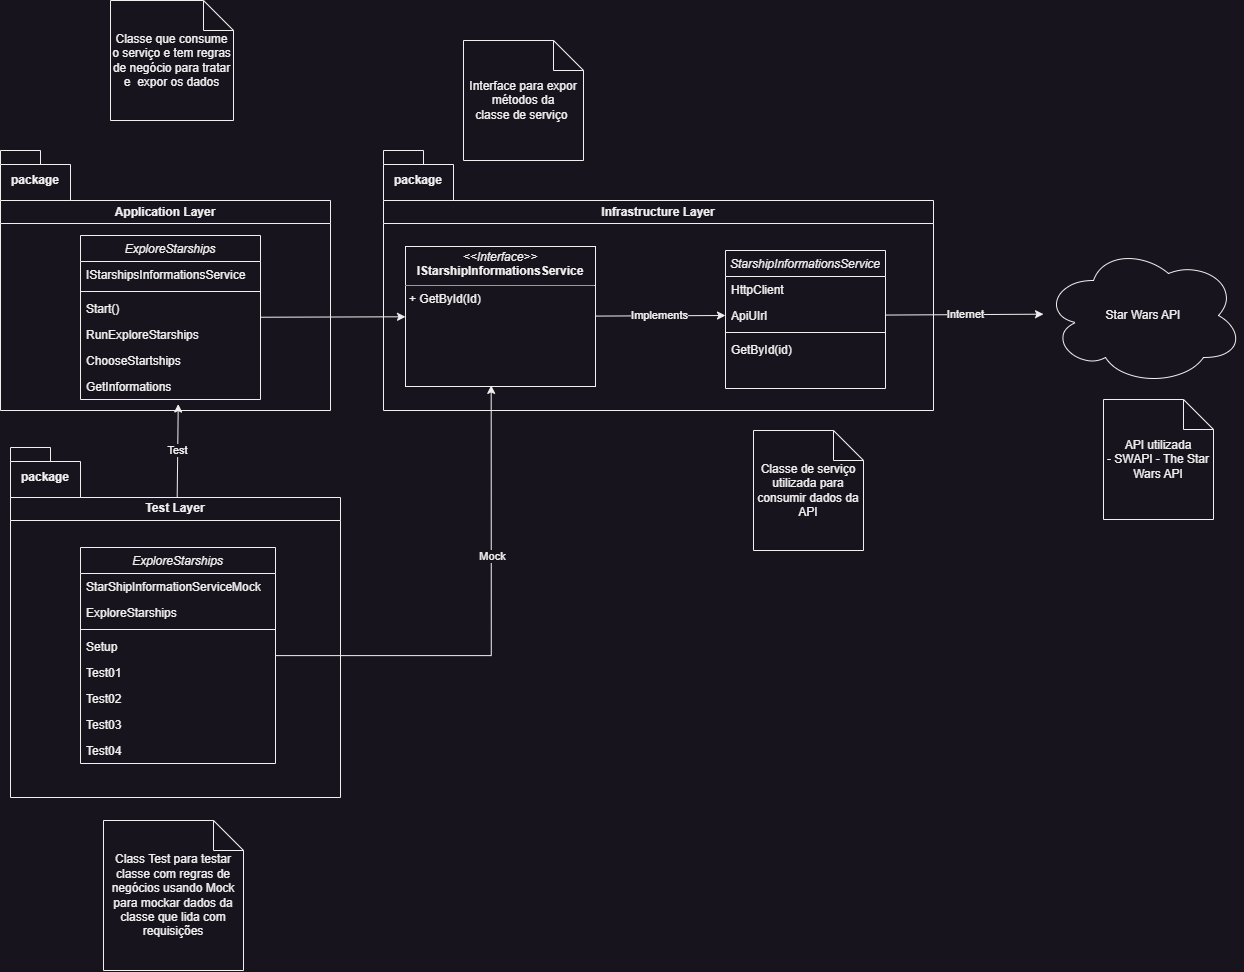

The diagram above was exported from draw.io. Its source (the exported page's mxGraphModel, read from the mxfile embedded in the PNG):
<mxGraphModel dx="3040" dy="2442" grid="1" gridSize="10" guides="1" tooltips="1" connect="1" arrows="1" fold="1" page="1" pageScale="1" pageWidth="827" pageHeight="1169" math="0" shadow="0">
  <root>
    <mxCell id="WIyWlLk6GJQsqaUBKTNV-0" />
    <mxCell id="WIyWlLk6GJQsqaUBKTNV-1" parent="WIyWlLk6GJQsqaUBKTNV-0" />
    <mxCell id="Mz_lxYeBr_JRGrf2UzOL-0" value="Star Wars API" style="ellipse;shape=cloud;whiteSpace=wrap;html=1;" vertex="1" parent="WIyWlLk6GJQsqaUBKTNV-1">
      <mxGeometry x="750" y="125" width="200" height="140" as="geometry" />
    </mxCell>
    <mxCell id="Mz_lxYeBr_JRGrf2UzOL-11" value="Internet" style="rounded=0;orthogonalLoop=1;jettySize=auto;html=1;" edge="1" parent="WIyWlLk6GJQsqaUBKTNV-1" source="Mz_lxYeBr_JRGrf2UzOL-6" target="Mz_lxYeBr_JRGrf2UzOL-0">
      <mxGeometry relative="1" as="geometry" />
    </mxCell>
    <mxCell id="Mz_lxYeBr_JRGrf2UzOL-1" value="Infrastructure Layer" style="swimlane;whiteSpace=wrap;html=1;" vertex="1" parent="WIyWlLk6GJQsqaUBKTNV-1">
      <mxGeometry x="90" y="80" width="550" height="210" as="geometry" />
    </mxCell>
    <mxCell id="Mz_lxYeBr_JRGrf2UzOL-4" value="StarshipInformationsService" style="swimlane;fontStyle=2;align=center;verticalAlign=top;childLayout=stackLayout;horizontal=1;startSize=26;horizontalStack=0;resizeParent=1;resizeLast=0;collapsible=1;marginBottom=0;rounded=0;shadow=0;strokeWidth=1;" vertex="1" parent="Mz_lxYeBr_JRGrf2UzOL-1">
      <mxGeometry x="342" y="50" width="160" height="138" as="geometry">
        <mxRectangle x="230" y="140" width="160" height="26" as="alternateBounds" />
      </mxGeometry>
    </mxCell>
    <mxCell id="Mz_lxYeBr_JRGrf2UzOL-5" value="HttpClient " style="text;align=left;verticalAlign=top;spacingLeft=4;spacingRight=4;overflow=hidden;rotatable=0;points=[[0,0.5],[1,0.5]];portConstraint=eastwest;" vertex="1" parent="Mz_lxYeBr_JRGrf2UzOL-4">
      <mxGeometry y="26" width="160" height="26" as="geometry" />
    </mxCell>
    <mxCell id="Mz_lxYeBr_JRGrf2UzOL-6" value="ApiUIrl" style="text;align=left;verticalAlign=top;spacingLeft=4;spacingRight=4;overflow=hidden;rotatable=0;points=[[0,0.5],[1,0.5]];portConstraint=eastwest;rounded=0;shadow=0;html=0;" vertex="1" parent="Mz_lxYeBr_JRGrf2UzOL-4">
      <mxGeometry y="52" width="160" height="26" as="geometry" />
    </mxCell>
    <mxCell id="Mz_lxYeBr_JRGrf2UzOL-7" value="" style="line;html=1;strokeWidth=1;align=left;verticalAlign=middle;spacingTop=-1;spacingLeft=3;spacingRight=3;rotatable=0;labelPosition=right;points=[];portConstraint=eastwest;" vertex="1" parent="Mz_lxYeBr_JRGrf2UzOL-4">
      <mxGeometry y="78" width="160" height="8" as="geometry" />
    </mxCell>
    <mxCell id="Mz_lxYeBr_JRGrf2UzOL-8" value="GetById(id)" style="text;align=left;verticalAlign=top;spacingLeft=4;spacingRight=4;overflow=hidden;rotatable=0;points=[[0,0.5],[1,0.5]];portConstraint=eastwest;" vertex="1" parent="Mz_lxYeBr_JRGrf2UzOL-4">
      <mxGeometry y="86" width="160" height="26" as="geometry" />
    </mxCell>
    <mxCell id="Mz_lxYeBr_JRGrf2UzOL-10" value="Implements" style="rounded=0;orthogonalLoop=1;jettySize=auto;html=1;entryX=0;entryY=0.5;entryDx=0;entryDy=0;" edge="1" parent="Mz_lxYeBr_JRGrf2UzOL-1" source="Mz_lxYeBr_JRGrf2UzOL-9" target="Mz_lxYeBr_JRGrf2UzOL-6">
      <mxGeometry relative="1" as="geometry" />
    </mxCell>
    <mxCell id="Mz_lxYeBr_JRGrf2UzOL-9" value="&lt;p style=&quot;margin:0px;margin-top:4px;text-align:center;&quot;&gt;&lt;i&gt;&amp;lt;&amp;lt;Interface&amp;gt;&amp;gt;&lt;/i&gt;&lt;br&gt;&lt;b&gt;IStarshipInformationsService&lt;/b&gt;&lt;/p&gt;&lt;hr size=&quot;1&quot;&gt;&lt;p style=&quot;margin:0px;margin-left:4px;&quot;&gt;+ GetById(Id)&lt;br&gt;&lt;/p&gt;" style="verticalAlign=top;align=left;overflow=fill;fontSize=12;fontFamily=Helvetica;html=1;whiteSpace=wrap;" vertex="1" parent="Mz_lxYeBr_JRGrf2UzOL-1">
      <mxGeometry x="22" y="46" width="190" height="140" as="geometry" />
    </mxCell>
    <mxCell id="Mz_lxYeBr_JRGrf2UzOL-12" value="package" style="shape=folder;fontStyle=1;spacingTop=10;tabWidth=40;tabHeight=14;tabPosition=left;html=1;whiteSpace=wrap;" vertex="1" parent="WIyWlLk6GJQsqaUBKTNV-1">
      <mxGeometry x="90" y="30" width="70" height="50" as="geometry" />
    </mxCell>
    <mxCell id="Mz_lxYeBr_JRGrf2UzOL-23" value="" style="group" vertex="1" connectable="0" parent="WIyWlLk6GJQsqaUBKTNV-1">
      <mxGeometry x="-293" y="30" width="330" height="260" as="geometry" />
    </mxCell>
    <mxCell id="Mz_lxYeBr_JRGrf2UzOL-14" value="Application Layer" style="swimlane;whiteSpace=wrap;html=1;startSize=23;" vertex="1" parent="Mz_lxYeBr_JRGrf2UzOL-23">
      <mxGeometry y="50" width="330" height="210" as="geometry" />
    </mxCell>
    <mxCell id="Mz_lxYeBr_JRGrf2UzOL-22" value="package" style="shape=folder;fontStyle=1;spacingTop=10;tabWidth=40;tabHeight=14;tabPosition=left;html=1;whiteSpace=wrap;" vertex="1" parent="Mz_lxYeBr_JRGrf2UzOL-23">
      <mxGeometry width="70" height="50" as="geometry" />
    </mxCell>
    <mxCell id="Mz_lxYeBr_JRGrf2UzOL-34" style="rounded=0;orthogonalLoop=1;jettySize=auto;html=1;" edge="1" parent="WIyWlLk6GJQsqaUBKTNV-1" source="Mz_lxYeBr_JRGrf2UzOL-24" target="Mz_lxYeBr_JRGrf2UzOL-9">
      <mxGeometry relative="1" as="geometry" />
    </mxCell>
    <mxCell id="Mz_lxYeBr_JRGrf2UzOL-24" value="ExploreStarships" style="swimlane;fontStyle=2;align=center;verticalAlign=top;childLayout=stackLayout;horizontal=1;startSize=26;horizontalStack=0;resizeParent=1;resizeLast=0;collapsible=1;marginBottom=0;rounded=0;shadow=0;strokeWidth=1;" vertex="1" parent="WIyWlLk6GJQsqaUBKTNV-1">
      <mxGeometry x="-213" y="115" width="180" height="164" as="geometry">
        <mxRectangle x="230" y="140" width="160" height="26" as="alternateBounds" />
      </mxGeometry>
    </mxCell>
    <mxCell id="Mz_lxYeBr_JRGrf2UzOL-26" value="IStarshipsInformationsService" style="text;align=left;verticalAlign=top;spacingLeft=4;spacingRight=4;overflow=hidden;rotatable=0;points=[[0,0.5],[1,0.5]];portConstraint=eastwest;rounded=0;shadow=0;html=0;" vertex="1" parent="Mz_lxYeBr_JRGrf2UzOL-24">
      <mxGeometry y="26" width="180" height="26" as="geometry" />
    </mxCell>
    <mxCell id="Mz_lxYeBr_JRGrf2UzOL-27" value="" style="line;html=1;strokeWidth=1;align=left;verticalAlign=middle;spacingTop=-1;spacingLeft=3;spacingRight=3;rotatable=0;labelPosition=right;points=[];portConstraint=eastwest;" vertex="1" parent="Mz_lxYeBr_JRGrf2UzOL-24">
      <mxGeometry y="52" width="180" height="8" as="geometry" />
    </mxCell>
    <mxCell id="Mz_lxYeBr_JRGrf2UzOL-28" value="Start()&#10;" style="text;align=left;verticalAlign=top;spacingLeft=4;spacingRight=4;overflow=hidden;rotatable=0;points=[[0,0.5],[1,0.5]];portConstraint=eastwest;" vertex="1" parent="Mz_lxYeBr_JRGrf2UzOL-24">
      <mxGeometry y="60" width="180" height="26" as="geometry" />
    </mxCell>
    <mxCell id="Mz_lxYeBr_JRGrf2UzOL-29" value="RunExploreStarships&#10;" style="text;align=left;verticalAlign=top;spacingLeft=4;spacingRight=4;overflow=hidden;rotatable=0;points=[[0,0.5],[1,0.5]];portConstraint=eastwest;" vertex="1" parent="Mz_lxYeBr_JRGrf2UzOL-24">
      <mxGeometry y="86" width="180" height="26" as="geometry" />
    </mxCell>
    <mxCell id="Mz_lxYeBr_JRGrf2UzOL-31" value="ChooseStartships&#10;" style="text;align=left;verticalAlign=top;spacingLeft=4;spacingRight=4;overflow=hidden;rotatable=0;points=[[0,0.5],[1,0.5]];portConstraint=eastwest;" vertex="1" parent="Mz_lxYeBr_JRGrf2UzOL-24">
      <mxGeometry y="112" width="180" height="26" as="geometry" />
    </mxCell>
    <mxCell id="Mz_lxYeBr_JRGrf2UzOL-32" value="GetInformations" style="text;align=left;verticalAlign=top;spacingLeft=4;spacingRight=4;overflow=hidden;rotatable=0;points=[[0,0.5],[1,0.5]];portConstraint=eastwest;" vertex="1" parent="Mz_lxYeBr_JRGrf2UzOL-24">
      <mxGeometry y="138" width="180" height="26" as="geometry" />
    </mxCell>
    <mxCell id="Mz_lxYeBr_JRGrf2UzOL-35" value="" style="group" vertex="1" connectable="0" parent="WIyWlLk6GJQsqaUBKTNV-1">
      <mxGeometry x="-283" y="327" width="330" height="350" as="geometry" />
    </mxCell>
    <mxCell id="Mz_lxYeBr_JRGrf2UzOL-36" value="Test Layer" style="swimlane;whiteSpace=wrap;html=1;startSize=23;" vertex="1" parent="Mz_lxYeBr_JRGrf2UzOL-35">
      <mxGeometry y="50" width="330" height="300" as="geometry" />
    </mxCell>
    <mxCell id="Mz_lxYeBr_JRGrf2UzOL-38" value="ExploreStarships" style="swimlane;fontStyle=2;align=center;verticalAlign=top;childLayout=stackLayout;horizontal=1;startSize=26;horizontalStack=0;resizeParent=1;resizeLast=0;collapsible=1;marginBottom=0;rounded=0;shadow=0;strokeWidth=1;" vertex="1" parent="Mz_lxYeBr_JRGrf2UzOL-36">
      <mxGeometry x="70" y="50" width="195" height="216" as="geometry">
        <mxRectangle x="230" y="140" width="160" height="26" as="alternateBounds" />
      </mxGeometry>
    </mxCell>
    <mxCell id="Mz_lxYeBr_JRGrf2UzOL-39" value="StarShipInformationServiceMock" style="text;align=left;verticalAlign=top;spacingLeft=4;spacingRight=4;overflow=hidden;rotatable=0;points=[[0,0.5],[1,0.5]];portConstraint=eastwest;rounded=0;shadow=0;html=0;" vertex="1" parent="Mz_lxYeBr_JRGrf2UzOL-38">
      <mxGeometry y="26" width="195" height="26" as="geometry" />
    </mxCell>
    <mxCell id="Mz_lxYeBr_JRGrf2UzOL-46" value="ExploreStarships" style="text;align=left;verticalAlign=top;spacingLeft=4;spacingRight=4;overflow=hidden;rotatable=0;points=[[0,0.5],[1,0.5]];portConstraint=eastwest;rounded=0;shadow=0;html=0;" vertex="1" parent="Mz_lxYeBr_JRGrf2UzOL-38">
      <mxGeometry y="52" width="195" height="26" as="geometry" />
    </mxCell>
    <mxCell id="Mz_lxYeBr_JRGrf2UzOL-40" value="" style="line;html=1;strokeWidth=1;align=left;verticalAlign=middle;spacingTop=-1;spacingLeft=3;spacingRight=3;rotatable=0;labelPosition=right;points=[];portConstraint=eastwest;" vertex="1" parent="Mz_lxYeBr_JRGrf2UzOL-38">
      <mxGeometry y="78" width="195" height="8" as="geometry" />
    </mxCell>
    <mxCell id="Mz_lxYeBr_JRGrf2UzOL-41" value="Setup    " style="text;align=left;verticalAlign=top;spacingLeft=4;spacingRight=4;overflow=hidden;rotatable=0;points=[[0,0.5],[1,0.5]];portConstraint=eastwest;" vertex="1" parent="Mz_lxYeBr_JRGrf2UzOL-38">
      <mxGeometry y="86" width="195" height="26" as="geometry" />
    </mxCell>
    <mxCell id="Mz_lxYeBr_JRGrf2UzOL-42" value="Test01" style="text;align=left;verticalAlign=top;spacingLeft=4;spacingRight=4;overflow=hidden;rotatable=0;points=[[0,0.5],[1,0.5]];portConstraint=eastwest;" vertex="1" parent="Mz_lxYeBr_JRGrf2UzOL-38">
      <mxGeometry y="112" width="195" height="26" as="geometry" />
    </mxCell>
    <mxCell id="Mz_lxYeBr_JRGrf2UzOL-43" value="Test02" style="text;align=left;verticalAlign=top;spacingLeft=4;spacingRight=4;overflow=hidden;rotatable=0;points=[[0,0.5],[1,0.5]];portConstraint=eastwest;" vertex="1" parent="Mz_lxYeBr_JRGrf2UzOL-38">
      <mxGeometry y="138" width="195" height="26" as="geometry" />
    </mxCell>
    <mxCell id="Mz_lxYeBr_JRGrf2UzOL-44" value="Test03" style="text;align=left;verticalAlign=top;spacingLeft=4;spacingRight=4;overflow=hidden;rotatable=0;points=[[0,0.5],[1,0.5]];portConstraint=eastwest;" vertex="1" parent="Mz_lxYeBr_JRGrf2UzOL-38">
      <mxGeometry y="164" width="195" height="26" as="geometry" />
    </mxCell>
    <mxCell id="Mz_lxYeBr_JRGrf2UzOL-47" value="Test04" style="text;align=left;verticalAlign=top;spacingLeft=4;spacingRight=4;overflow=hidden;rotatable=0;points=[[0,0.5],[1,0.5]];portConstraint=eastwest;" vertex="1" parent="Mz_lxYeBr_JRGrf2UzOL-38">
      <mxGeometry y="190" width="195" height="26" as="geometry" />
    </mxCell>
    <mxCell id="Mz_lxYeBr_JRGrf2UzOL-37" value="package" style="shape=folder;fontStyle=1;spacingTop=10;tabWidth=40;tabHeight=14;tabPosition=left;html=1;whiteSpace=wrap;" vertex="1" parent="Mz_lxYeBr_JRGrf2UzOL-35">
      <mxGeometry width="70" height="50" as="geometry" />
    </mxCell>
    <mxCell id="Mz_lxYeBr_JRGrf2UzOL-45" value="Test" style="rounded=0;orthogonalLoop=1;jettySize=auto;html=1;entryX=0.543;entryY=1.175;entryDx=0;entryDy=0;entryPerimeter=0;" edge="1" parent="WIyWlLk6GJQsqaUBKTNV-1" source="Mz_lxYeBr_JRGrf2UzOL-36" target="Mz_lxYeBr_JRGrf2UzOL-32">
      <mxGeometry relative="1" as="geometry" />
    </mxCell>
    <mxCell id="Mz_lxYeBr_JRGrf2UzOL-48" style="edgeStyle=orthogonalEdgeStyle;rounded=0;orthogonalLoop=1;jettySize=auto;html=1;entryX=0.451;entryY=0.992;entryDx=0;entryDy=0;entryPerimeter=0;" edge="1" parent="WIyWlLk6GJQsqaUBKTNV-1" source="Mz_lxYeBr_JRGrf2UzOL-38" target="Mz_lxYeBr_JRGrf2UzOL-9">
      <mxGeometry relative="1" as="geometry" />
    </mxCell>
    <mxCell id="Mz_lxYeBr_JRGrf2UzOL-49" value="Mock" style="edgeLabel;html=1;align=center;verticalAlign=middle;resizable=0;points=[];" vertex="1" connectable="0" parent="Mz_lxYeBr_JRGrf2UzOL-48">
      <mxGeometry x="0.2941" relative="1" as="geometry">
        <mxPoint as="offset" />
      </mxGeometry>
    </mxCell>
    <mxCell id="Mz_lxYeBr_JRGrf2UzOL-52" value="API utilizada -&amp;nbsp;&lt;a href=&quot;https://swapi.dev/&quot;&gt;SWAPI - The Star Wars API&lt;/a&gt;" style="shape=note;whiteSpace=wrap;html=1;backgroundOutline=1;darkOpacity=0.05;" vertex="1" parent="WIyWlLk6GJQsqaUBKTNV-1">
      <mxGeometry x="810" y="279" width="110" height="120" as="geometry" />
    </mxCell>
    <mxCell id="Mz_lxYeBr_JRGrf2UzOL-53" value="Classe de serviço utilizada para consumir dados da API" style="shape=note;whiteSpace=wrap;html=1;backgroundOutline=1;darkOpacity=0.05;" vertex="1" parent="WIyWlLk6GJQsqaUBKTNV-1">
      <mxGeometry x="460" y="310" width="110" height="120" as="geometry" />
    </mxCell>
    <mxCell id="Mz_lxYeBr_JRGrf2UzOL-54" value="Interface para expor métodos da &lt;br&gt;classe de serviço&amp;nbsp;" style="shape=note;whiteSpace=wrap;html=1;backgroundOutline=1;darkOpacity=0.05;" vertex="1" parent="WIyWlLk6GJQsqaUBKTNV-1">
      <mxGeometry x="170" y="-80" width="120" height="120" as="geometry" />
    </mxCell>
    <mxCell id="Mz_lxYeBr_JRGrf2UzOL-55" value="Classe que consume o serviço e tem regras de negócio para tratar e&amp;nbsp; expor os dados" style="shape=note;whiteSpace=wrap;html=1;backgroundOutline=1;darkOpacity=0.05;" vertex="1" parent="WIyWlLk6GJQsqaUBKTNV-1">
      <mxGeometry x="-183" y="-120" width="123" height="120" as="geometry" />
    </mxCell>
    <mxCell id="Mz_lxYeBr_JRGrf2UzOL-56" value="Class Test para testar classe com regras de negócios usando Mock para mockar dados da classe que lida com requisições" style="shape=note;whiteSpace=wrap;html=1;backgroundOutline=1;darkOpacity=0.05;" vertex="1" parent="WIyWlLk6GJQsqaUBKTNV-1">
      <mxGeometry x="-190" y="700" width="140" height="150" as="geometry" />
    </mxCell>
  </root>
</mxGraphModel>